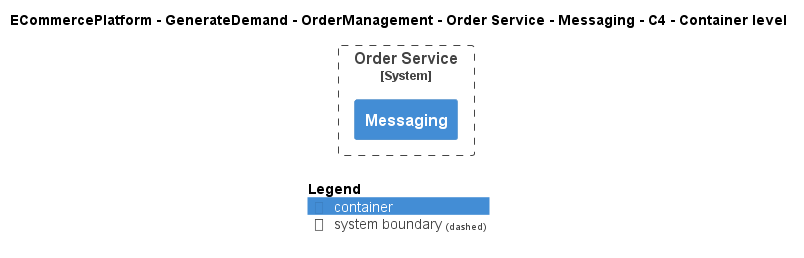

The diagram above was rendered by PlantUML. Its source (embedded in the PNG):
@startuml
!include ..\..\..\..\..\..\..\.c4s\C4_Container.puml

AddElementTag("c4interflow:lifecycle:new", $bgColor=green, $fontColor=#ffffff, $borderColor=green, $shadowing="False")
AddElementTag("c4interflow:lifecycle:changed", $bgColor=orange, $fontColor=#ffffff, $borderColor=orange, $shadowing="False")
AddElementTag("c4interflow:lifecycle:removed", $bgColor=red, $fontColor=#ffffff, $borderColor=red, $shadowing="False")

AddRelTag("c4interflow:lifecycle:new", $textColor=green, $lineColor=green)
AddRelTag("c4interflow:lifecycle:changed", $textColor=orange, $lineColor=orange)
AddRelTag("c4interflow:lifecycle:removed", $textColor=red, $lineColor=red)

SHOW_PERSON_PORTRAIT()
LAYOUT_TOP_DOWN()

skinparam linetype polyline

title ECommercePlatform - GenerateDemand - OrderManagement - Order Service - Messaging - C4 - Container level


System_Boundary(ECommercePlatform.GenerateDemand.OrderManagement.SoftwareSystems.OrderService, "Order Service") {
    Container(ECommercePlatform.GenerateDemand.OrderManagement.SoftwareSystems.OrderService.Containers.Messaging, "Messaging", "", "")
}



SHOW_LEGEND()
@enduml